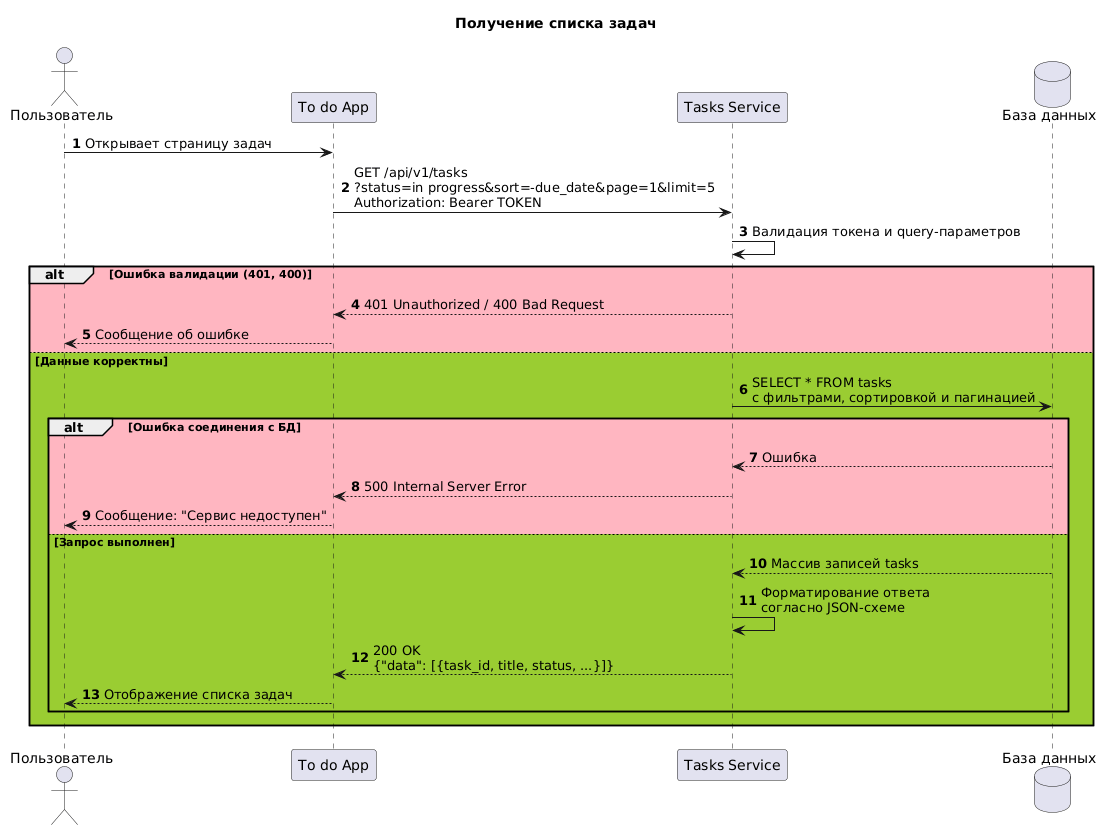

The diagram above was rendered by PlantUML. Its source (embedded in the PNG):
@startuml
title Получение списка задач

actor "Пользователь" as User
participant "To do App" as App
participant "Tasks Service" as Service
database "База данных" as DB

autonumber

User -> App: Открывает страницу задач
App -> Service: GET /api/v1/tasks\n?status=in progress&sort=-due_date&page=1&limit=5\nAuthorization: Bearer TOKEN

Service -> Service: Валидация токена и query-параметров

alt #FFB6C1 Ошибка валидации (401, 400)
    Service --> App: 401 Unauthorized / 400 Bad Request
    App --> User: Сообщение об ошибке
else #9ACD32 Данные корректны
    Service -> DB: SELECT * FROM tasks\nс фильтрами, сортировкой и пагинацией
    
    alt #FFB6C1 Ошибка соединения с БД
        DB --> Service: Ошибка
        Service --> App: 500 Internal Server Error
        App --> User: Сообщение: "Сервис недоступен"
    else #9ACD32 Запрос выполнен
        DB --> Service: Массив записей tasks
        
        Service -> Service: Форматирование ответа\nсогласно JSON-схеме
        
        Service --> App: 200 OK\n{"data": [{task_id, title, status, ...}]}
        App --> User: Отображение списка задач
    end
end
@enduml